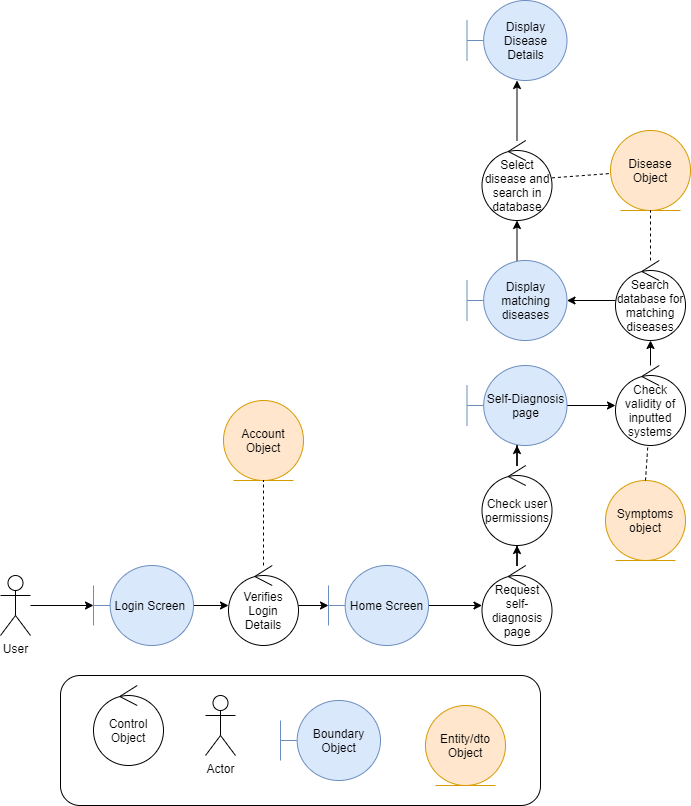

The diagram above was exported from draw.io. Its source (the exported page's mxGraphModel, read from the mxfile embedded in the PNG):
<mxGraphModel dx="1875" dy="866" grid="1" gridSize="10" guides="1" tooltips="1" connect="1" arrows="1" fold="1" page="1" pageScale="1" pageWidth="827" pageHeight="1169" math="0" shadow="0">
  <root>
    <mxCell id="0" />
    <mxCell id="1" parent="0" />
    <mxCell id="CPVY_asFeElKOzLpdnGw-3" style="edgeStyle=orthogonalEdgeStyle;rounded=0;orthogonalLoop=1;jettySize=auto;html=1;" parent="1" source="CPVY_asFeElKOzLpdnGw-4" target="CPVY_asFeElKOzLpdnGw-53" edge="1">
      <mxGeometry relative="1" as="geometry" />
    </mxCell>
    <mxCell id="CPVY_asFeElKOzLpdnGw-4" value="Self-Diagnosis page" style="shape=umlBoundary;whiteSpace=wrap;html=1;fillColor=#dae8fc;strokeColor=#6c8ebf;" parent="1" vertex="1">
      <mxGeometry x="516.5" y="655" width="100" height="80" as="geometry" />
    </mxCell>
    <mxCell id="CPVY_asFeElKOzLpdnGw-5" value="Disease&lt;br&gt;Object" style="ellipse;shape=umlEntity;whiteSpace=wrap;html=1;fillColor=#ffe6cc;strokeColor=#d79b00;" parent="1" vertex="1">
      <mxGeometry x="660" y="420" width="80" height="80" as="geometry" />
    </mxCell>
    <mxCell id="CPVY_asFeElKOzLpdnGw-6" value="" style="rounded=1;whiteSpace=wrap;html=1;labelPosition=center;verticalLabelPosition=top;align=center;verticalAlign=bottom;" parent="1" vertex="1">
      <mxGeometry x="110" y="965" width="480" height="130" as="geometry" />
    </mxCell>
    <mxCell id="CPVY_asFeElKOzLpdnGw-7" value="Control Object" style="ellipse;shape=umlControl;whiteSpace=wrap;html=1;" parent="1" vertex="1">
      <mxGeometry x="143" y="975" width="70" height="80" as="geometry" />
    </mxCell>
    <mxCell id="CPVY_asFeElKOzLpdnGw-8" value="Actor" style="shape=umlActor;verticalLabelPosition=bottom;labelBackgroundColor=#ffffff;verticalAlign=top;html=1;" parent="1" vertex="1">
      <mxGeometry x="255" y="985" width="30" height="60" as="geometry" />
    </mxCell>
    <mxCell id="CPVY_asFeElKOzLpdnGw-9" value="Boundary Object" style="shape=umlBoundary;whiteSpace=wrap;html=1;fillColor=#dae8fc;strokeColor=#6c8ebf;" parent="1" vertex="1">
      <mxGeometry x="330" y="990" width="100" height="80" as="geometry" />
    </mxCell>
    <mxCell id="CPVY_asFeElKOzLpdnGw-10" value="&lt;div&gt;Entity/dto&lt;/div&gt;&lt;div&gt;Object&lt;/div&gt;" style="ellipse;shape=umlEntity;whiteSpace=wrap;html=1;fillColor=#ffe6cc;strokeColor=#d79b00;" parent="1" vertex="1">
      <mxGeometry x="475" y="995" width="80" height="80" as="geometry" />
    </mxCell>
    <mxCell id="CPVY_asFeElKOzLpdnGw-11" style="edgeStyle=orthogonalEdgeStyle;rounded=0;orthogonalLoop=1;jettySize=auto;html=1;" parent="1" source="CPVY_asFeElKOzLpdnGw-12" target="CPVY_asFeElKOzLpdnGw-18" edge="1">
      <mxGeometry relative="1" as="geometry" />
    </mxCell>
    <mxCell id="CPVY_asFeElKOzLpdnGw-12" value="User" style="shape=umlActor;verticalLabelPosition=bottom;labelBackgroundColor=#ffffff;verticalAlign=top;html=1;" parent="1" vertex="1">
      <mxGeometry x="50" y="865" width="30" height="60" as="geometry" />
    </mxCell>
    <mxCell id="CPVY_asFeElKOzLpdnGw-13" style="edgeStyle=orthogonalEdgeStyle;rounded=0;orthogonalLoop=1;jettySize=auto;html=1;" parent="1" source="CPVY_asFeElKOzLpdnGw-14" target="CPVY_asFeElKOzLpdnGw-16" edge="1">
      <mxGeometry relative="1" as="geometry" />
    </mxCell>
    <mxCell id="CPVY_asFeElKOzLpdnGw-14" value="Verifies Login Details" style="ellipse;shape=umlControl;whiteSpace=wrap;html=1;" parent="1" vertex="1">
      <mxGeometry x="278" y="855" width="70" height="80" as="geometry" />
    </mxCell>
    <mxCell id="CPVY_asFeElKOzLpdnGw-15" style="edgeStyle=orthogonalEdgeStyle;rounded=0;orthogonalLoop=1;jettySize=auto;html=1;" parent="1" source="CPVY_asFeElKOzLpdnGw-16" target="CPVY_asFeElKOzLpdnGw-20" edge="1">
      <mxGeometry relative="1" as="geometry">
        <mxPoint x="523" y="895" as="targetPoint" />
      </mxGeometry>
    </mxCell>
    <mxCell id="CPVY_asFeElKOzLpdnGw-16" value="Home Screen" style="shape=umlBoundary;whiteSpace=wrap;html=1;fillColor=#dae8fc;strokeColor=#6c8ebf;" parent="1" vertex="1">
      <mxGeometry x="378" y="855" width="100" height="80" as="geometry" />
    </mxCell>
    <mxCell id="CPVY_asFeElKOzLpdnGw-17" style="edgeStyle=orthogonalEdgeStyle;rounded=0;orthogonalLoop=1;jettySize=auto;html=1;" parent="1" source="CPVY_asFeElKOzLpdnGw-18" target="CPVY_asFeElKOzLpdnGw-14" edge="1">
      <mxGeometry relative="1" as="geometry" />
    </mxCell>
    <mxCell id="CPVY_asFeElKOzLpdnGw-18" value="Login Screen&amp;nbsp;" style="shape=umlBoundary;whiteSpace=wrap;html=1;fillColor=#dae8fc;strokeColor=#6c8ebf;" parent="1" vertex="1">
      <mxGeometry x="143" y="855" width="100" height="80" as="geometry" />
    </mxCell>
    <mxCell id="CPVY_asFeElKOzLpdnGw-19" style="edgeStyle=orthogonalEdgeStyle;rounded=0;orthogonalLoop=1;jettySize=auto;html=1;" parent="1" source="CPVY_asFeElKOzLpdnGw-20" target="CPVY_asFeElKOzLpdnGw-51" edge="1">
      <mxGeometry relative="1" as="geometry" />
    </mxCell>
    <mxCell id="CPVY_asFeElKOzLpdnGw-20" value="Request self-diagnosis page" style="ellipse;shape=umlControl;whiteSpace=wrap;html=1;" parent="1" vertex="1">
      <mxGeometry x="531.5" y="855" width="70" height="80" as="geometry" />
    </mxCell>
    <mxCell id="CPVY_asFeElKOzLpdnGw-21" value="Account Object" style="ellipse;shape=umlEntity;whiteSpace=wrap;html=1;fillColor=#ffe6cc;strokeColor=#d79b00;" parent="1" vertex="1">
      <mxGeometry x="273" y="690" width="80" height="80" as="geometry" />
    </mxCell>
    <mxCell id="CPVY_asFeElKOzLpdnGw-22" value="" style="endArrow=none;dashed=1;html=1;" parent="1" source="CPVY_asFeElKOzLpdnGw-14" target="CPVY_asFeElKOzLpdnGw-21" edge="1">
      <mxGeometry width="50" height="50" relative="1" as="geometry">
        <mxPoint x="190" y="715" as="sourcePoint" />
        <mxPoint x="360" y="595" as="targetPoint" />
      </mxGeometry>
    </mxCell>
    <mxCell id="CPVY_asFeElKOzLpdnGw-23" style="edgeStyle=orthogonalEdgeStyle;rounded=0;orthogonalLoop=1;jettySize=auto;html=1;" parent="1" source="CPVY_asFeElKOzLpdnGw-24" target="CPVY_asFeElKOzLpdnGw-26" edge="1">
      <mxGeometry relative="1" as="geometry">
        <mxPoint x="655" y="470" as="targetPoint" />
      </mxGeometry>
    </mxCell>
    <mxCell id="CPVY_asFeElKOzLpdnGw-24" value="Select disease and search in database" style="ellipse;shape=umlControl;whiteSpace=wrap;html=1;" parent="1" vertex="1">
      <mxGeometry x="531.5" y="430" width="70" height="80" as="geometry" />
    </mxCell>
    <mxCell id="CPVY_asFeElKOzLpdnGw-26" value="Display Disease Details" style="shape=umlBoundary;whiteSpace=wrap;html=1;fillColor=#dae8fc;strokeColor=#6c8ebf;" parent="1" vertex="1">
      <mxGeometry x="516.5" y="290" width="100" height="80" as="geometry" />
    </mxCell>
    <mxCell id="CPVY_asFeElKOzLpdnGw-40" value="Symptoms object" style="ellipse;shape=umlEntity;whiteSpace=wrap;html=1;fillColor=#ffe6cc;strokeColor=#d79b00;" parent="1" vertex="1">
      <mxGeometry x="655" y="770" width="80" height="80" as="geometry" />
    </mxCell>
    <mxCell id="CPVY_asFeElKOzLpdnGw-50" style="edgeStyle=orthogonalEdgeStyle;rounded=0;orthogonalLoop=1;jettySize=auto;html=1;" parent="1" source="CPVY_asFeElKOzLpdnGw-51" edge="1">
      <mxGeometry relative="1" as="geometry">
        <mxPoint x="566.5" y="735" as="targetPoint" />
      </mxGeometry>
    </mxCell>
    <mxCell id="CPVY_asFeElKOzLpdnGw-51" value="Check user permissions" style="ellipse;shape=umlControl;whiteSpace=wrap;html=1;" parent="1" vertex="1">
      <mxGeometry x="531.5" y="755" width="70" height="80" as="geometry" />
    </mxCell>
    <mxCell id="CPVY_asFeElKOzLpdnGw-52" style="edgeStyle=orthogonalEdgeStyle;rounded=0;orthogonalLoop=1;jettySize=auto;html=1;" parent="1" source="CPVY_asFeElKOzLpdnGw-53" target="CPVY_asFeElKOzLpdnGw-57" edge="1">
      <mxGeometry relative="1" as="geometry" />
    </mxCell>
    <mxCell id="CPVY_asFeElKOzLpdnGw-53" value="Check validity of inputted systems" style="ellipse;shape=umlControl;whiteSpace=wrap;html=1;" parent="1" vertex="1">
      <mxGeometry x="665" y="655" width="70" height="80" as="geometry" />
    </mxCell>
    <mxCell id="CPVY_asFeElKOzLpdnGw-54" style="edgeStyle=orthogonalEdgeStyle;rounded=0;orthogonalLoop=1;jettySize=auto;html=1;" parent="1" source="CPVY_asFeElKOzLpdnGw-55" target="CPVY_asFeElKOzLpdnGw-24" edge="1">
      <mxGeometry relative="1" as="geometry" />
    </mxCell>
    <mxCell id="CPVY_asFeElKOzLpdnGw-55" value="Display matching diseases" style="shape=umlBoundary;whiteSpace=wrap;html=1;fillColor=#dae8fc;strokeColor=#6c8ebf;" parent="1" vertex="1">
      <mxGeometry x="516.5" y="550" width="100" height="80" as="geometry" />
    </mxCell>
    <mxCell id="CPVY_asFeElKOzLpdnGw-56" style="edgeStyle=orthogonalEdgeStyle;rounded=0;orthogonalLoop=1;jettySize=auto;html=1;" parent="1" source="CPVY_asFeElKOzLpdnGw-57" target="CPVY_asFeElKOzLpdnGw-55" edge="1">
      <mxGeometry relative="1" as="geometry" />
    </mxCell>
    <mxCell id="CPVY_asFeElKOzLpdnGw-57" value="Search database for matching diseases" style="ellipse;shape=umlControl;whiteSpace=wrap;html=1;" parent="1" vertex="1">
      <mxGeometry x="665" y="550" width="70" height="80" as="geometry" />
    </mxCell>
    <mxCell id="9sSGlVV_KjnBZTMYeBod-1" value="" style="endArrow=none;dashed=1;html=1;exitX=0.5;exitY=0;exitDx=0;exitDy=0;" parent="1" source="CPVY_asFeElKOzLpdnGw-40" target="CPVY_asFeElKOzLpdnGw-53" edge="1">
      <mxGeometry width="50" height="50" relative="1" as="geometry">
        <mxPoint x="730" y="990" as="sourcePoint" />
        <mxPoint x="780" y="940" as="targetPoint" />
      </mxGeometry>
    </mxCell>
    <mxCell id="9sSGlVV_KjnBZTMYeBod-2" value="" style="endArrow=none;dashed=1;html=1;" parent="1" source="CPVY_asFeElKOzLpdnGw-57" target="CPVY_asFeElKOzLpdnGw-5" edge="1">
      <mxGeometry width="50" height="50" relative="1" as="geometry">
        <mxPoint x="240" y="500" as="sourcePoint" />
        <mxPoint x="290" y="450" as="targetPoint" />
      </mxGeometry>
    </mxCell>
    <mxCell id="9sSGlVV_KjnBZTMYeBod-3" value="" style="endArrow=none;dashed=1;html=1;" parent="1" source="CPVY_asFeElKOzLpdnGw-24" target="CPVY_asFeElKOzLpdnGw-5" edge="1">
      <mxGeometry width="50" height="50" relative="1" as="geometry">
        <mxPoint x="616.3" y="572" as="sourcePoint" />
        <mxPoint x="683.0498456925607" y="499.55823375654654" as="targetPoint" />
      </mxGeometry>
    </mxCell>
  </root>
</mxGraphModel>